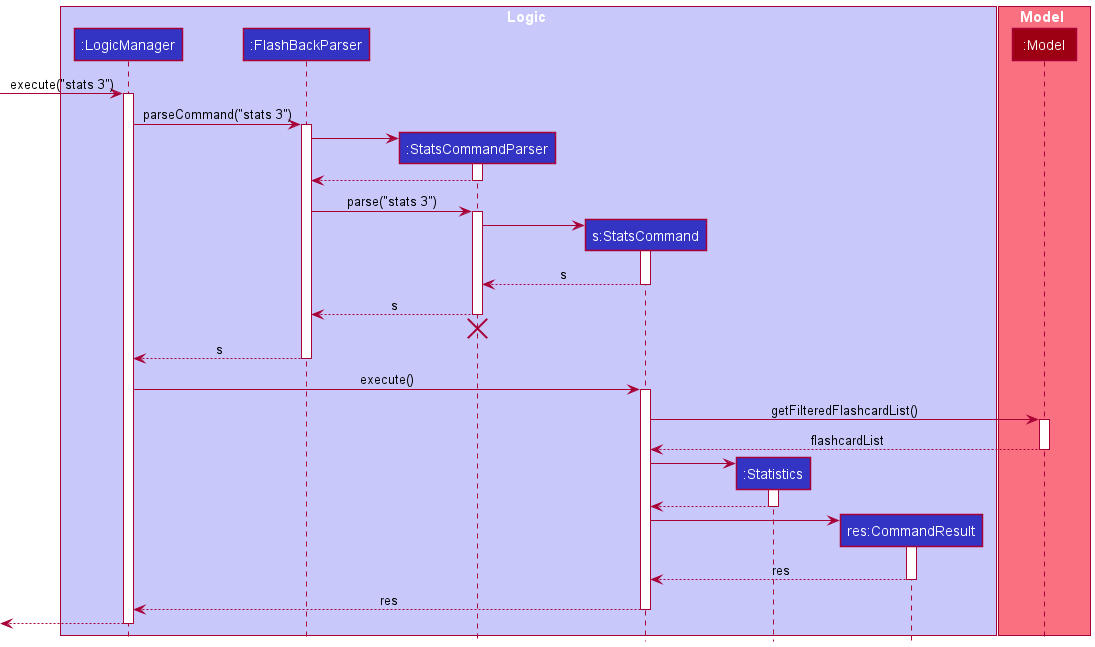

The diagram above was rendered by PlantUML. Its source (embedded in the PNG):
@startuml
!include style.puml

box Logic LOGIC_COLOR_T1
participant ":LogicManager" as LogicManager LOGIC_COLOR
participant ":FlashBackParser" as FlashBackParser LOGIC_COLOR
participant ":StatsCommandParser" as StatsCommandParser LOGIC_COLOR
participant "s:StatsCommand" as StatsCommand LOGIC_COLOR
participant ":Statistics" as Statistics LOGIC_COLOR
participant "res:CommandResult" as CommandResult LOGIC_COLOR
end box

box Model MODEL_COLOR_T1
participant ":Model" as Model MODEL_COLOR
end box

[-> LogicManager : execute("stats 3")
activate LogicManager

LogicManager -> FlashBackParser : parseCommand("stats 3")
activate FlashBackParser

create StatsCommandParser
FlashBackParser -> StatsCommandParser
activate StatsCommandParser

StatsCommandParser --> FlashBackParser
deactivate StatsCommandParser

FlashBackParser -> StatsCommandParser : parse("stats 3")
activate StatsCommandParser

create StatsCommand
StatsCommandParser -> StatsCommand
activate StatsCommand

StatsCommand --> StatsCommandParser : s
deactivate StatsCommand

StatsCommandParser --> FlashBackParser : s
deactivate StatsCommandParser
'Hidden arrow to position the destroy marker below the end of the activation bar.
StatsCommandParser -[hidden]-> FlashBackParser
destroy StatsCommandParser

FlashBackParser --> LogicManager : s
deactivate FlashBackParser

LogicManager -> StatsCommand : execute()
activate StatsCommand

StatsCommand -> Model : getFilteredFlashcardList()
activate Model

Model --> StatsCommand : flashcardList
deactivate Model

create Statistics
StatsCommand -> Statistics
activate Statistics

Statistics --> StatsCommand
deactivate Statistics

create CommandResult
StatsCommand -> CommandResult
activate CommandResult

CommandResult --> StatsCommand : res
deactivate CommandResult

StatsCommand --> LogicManager : res
deactivate StatsCommand

[<--LogicManager
deactivate LogicManager
@enduml